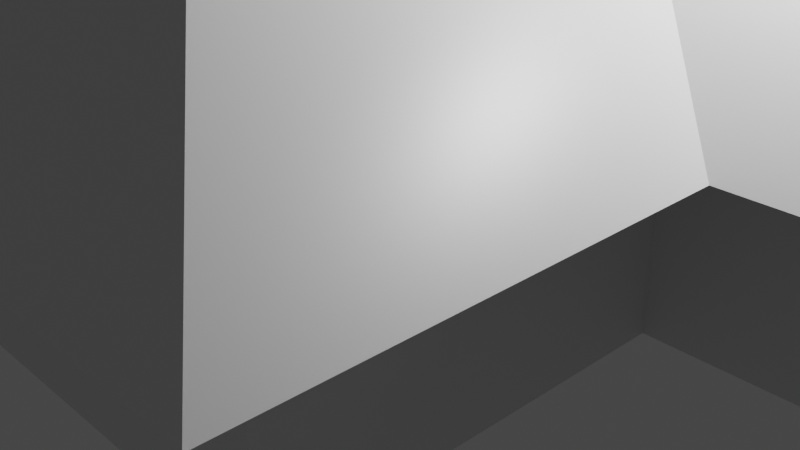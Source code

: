 # Source: house.blend  (saved by Blender 2.83.19; exported with 4.5.12 LTS)
import bpy
from mathutils import Matrix  # noqa: F401  (used for matrix-valued properties, if any)

bpy.ops.wm.read_factory_settings(use_empty=True)
scene = bpy.context.scene
scene.name = 'Scene'

# ---- collections
col_collection = bpy.data.collections.new('Collection'); scene.collection.children.link(col_collection)

# ---- materials (node trees are filled in below, after node groups)
mat_material = bpy.data.materials.new('Material')
mat_material.alpha_threshold = 0.0
mat_material.use_transparent_shadow = False
mat_material.line_color = (0.0, 0.0, 0.0, 1.0)

# ---- material node trees
mat_material.use_nodes = True; mat_material.node_tree.nodes.clear()
_N = mat_material.node_tree.nodes; _L = mat_material.node_tree.links
n0 = _N.new('ShaderNodeOutputMaterial'); n0.name = 'Material Output'; n0.location = (300, 300)
n1 = _N.new('ShaderNodeBsdfPrincipled'); n1.name = 'Principled BSDF'; n1.location = (10, 300)
n1.distribution = 'GGX'
n1.subsurface_method = 'BURLEY'
n1.inputs[2].default_value = 0.4
n1.inputs[3].default_value = 1.45
n1.inputs[27].default_value = (0.0, 0.0, 0.0, 1.0)
n1.inputs[28].default_value = 1.0
_L.new(n1.outputs[0], n0.inputs[0])
n0.is_active_output = True

# ---- world
world_world = bpy.data.worlds.new('World'); scene.world = world_world
world_world.use_nodes = True; world_world.node_tree.nodes.clear()
_N = world_world.node_tree.nodes; _L = world_world.node_tree.links
n0 = _N.new('ShaderNodeOutputWorld'); n0.name = 'World Output'; n0.location = (300, 300)
n1 = _N.new('ShaderNodeBackground'); n1.name = 'Background'; n1.location = (10, 300)
n1.inputs[0].default_value = (0.05088, 0.05088, 0.05088, 1.0)
_L.new(n1.outputs[0], n0.inputs[0])
n0.is_active_output = True
world_world.color = (0.05088, 0.05088, 0.05088)
world_world.use_sun_shadow = False
world_world.sun_shadow_jitter_overblur = 0.0

# ---- cameras
cam_camera = bpy.data.cameras.new('Camera')
cam_camera.clip_end = 100.0
cam_camera.ortho_scale = 7.314

# ---- lights
light_light = bpy.data.lights.new('Light', 'POINT')
light_light.transmission_factor = 0.0
light_light.energy = 1000.0
light_light.shadow_soft_size = 0.1
light_light.shadow_maximum_resolution = 0.006
light_light.use_absolute_resolution = True

# ---- meshes
me_cube = bpy.data.meshes.new('Cube')
me_cube.from_pydata([(2.982, -4.008, 0.0), (-3.018, -4.008, 0.0), (-3.018, 3.992, 0.0), (2.982, 3.992, 0.0), (2.982, 2.992, 0.0), (4.982, 2.992, 0.0), (4.982, -0.007615, 0.0), (2.982, -0.007615, 0.0), (2.982, -4.008, 2.0), (-3.018, -4.008, 2.0), (-3.018, 3.992, 2.0), (2.982, 3.992, 2.0), (2.982, 2.992, 2.0), (4.982, 2.992, 2.0), (4.982, -0.007615, 2.0), (2.982, -0.007615, 2.0)], [], [(15, 14, 13, 12, 11, 10, 9, 8), (2, 1, 9, 10), (4, 3, 11, 12), (6, 5, 13, 14), (0, 7, 15, 8), (0, 1, 9, 8), (3, 2, 10, 11), (5, 4, 12, 13), (7, 6, 14, 15)])
_uv = me_cube.uv_layers.new(name='UVMap')
_uv.uv.foreach_set('vector', [0.0, 0.0, 0.0, 0.0, 0.0, 0.0, 0.0, 0.0, 0.0, 0.0, 0.0, 0.0, 0.0, 0.0, 0.0, 0.0, 0.0, 0.0, 0.0, 0.0, 0.0, 0.0, 0.0, 0.0, 0.0, 0.0, 0.0, 0.0, 0.0, 0.0, 0.0, 0.0, 0.0, 0.0, 0.0, 0.0, 0.0, 0.0, 0.0, 0.0, 0.0, 0.0, 0.0, 0.0, 0.0, 0.0, 0.0, 0.0, 0.0, 0.0, 0.0, 0.0, 0.0, 0.0, 0.0, 0.0, 0.0, 0.0, 0.0, 0.0, 0.0, 0.0, 0.0, 0.0, 0.0, 0.0, 0.0, 0.0, 0.0, 0.0, 0.0, 0.0, 0.0, 0.0, 0.0, 0.0, 0.0, 0.0, 0.0, 0.0])
me_cube.materials.append(mat_material)
me_cube.use_remesh_preserve_volume = False
me_cube.use_remesh_preserve_attributes = False
me_cube.use_mirror_vertex_groups = False
me_cube.update()
me_cube_001 = bpy.data.meshes.new('Cube.001')
me_cube_001.from_pydata([(5.982, 3.992, 2.0), (3.982, -5.008, 2.0), (-4.018, -5.008, 2.0), (-4.018, 4.992, 2.0), (3.982, 4.992, 2.0), (3.982, 3.992, 2.0), (5.982, -1.008, 2.0), (3.982, -1.008, 2.0), (2.424, 0.4039, 2.0), (4.402, 0.4039, 2.0), (3.122, 2.572, 2.0), (3.122, 3.212, 2.0), (-1.497, 3.212, 2.0), (-1.497, -3.594, 2.0), (2.424, -3.594, 2.0), (4.402, 2.572, 2.0), (3.982, 1.492, 4.0), (-0.01781, -2.008, 5.0), (-0.01781, 1.992, 5.0), (1.263, 1.492, 4.0)], [], [(8, 14, 13, 12, 11, 10, 15, 9), (8, 9, 6, 7), (10, 11, 4, 5), (11, 12, 3, 4), (12, 13, 2, 3), (13, 14, 1, 2), (14, 8, 7, 1), (9, 15, 0, 6), (15, 10, 5, 0), (0, 5, 19, 16), (3, 2, 17, 18), (4, 18, 17, 1), (6, 0, 16), (2, 1, 17), (4, 3, 18), (7, 6, 16, 19)])
_uv = me_cube_001.uv_layers.new(name='UVMap')
_uv.uv.foreach_set('vector', [0.0, 0.0, 0.0, 0.0, 0.0, 0.0, 0.0, 0.0, 0.0, 0.0, 0.0, 0.0, 0.0, 0.0, 0.0, 0.0, 0.0, 0.0, 0.0, 0.0, 0.0, 0.0, 0.0, 0.0, 0.0, 0.0, 0.0, 0.0, 0.0, 0.0, 0.0, 0.0, 0.0, 0.0, 0.0, 0.0, 0.0, 0.0, 0.0, 0.0, 0.0, 0.0, 0.0, 0.0, 0.0, 0.0, 0.0, 0.0, 0.0, 0.0, 0.0, 0.0, 0.0, 0.0, 0.0, 0.0, 0.0, 0.0, 0.0, 0.0, 0.0, 0.0, 0.0, 0.0, 0.0, 0.0, 0.0, 0.0, 0.0, 0.0, 0.0, 0.0, 0.0, 0.0, 0.0, 0.0, 0.0, 0.0, 0.0, 0.0, 0.0, 0.0, 0.0, 0.0, 0.0, 0.0, 0.0, 0.0, 0.0, 0.0, 0.0, 0.0, 0.0, 0.0, 0.0, 0.0, 0.0, 0.0, 0.0, 0.0, 0.0, 0.0, 0.0, 0.0, 0.0, 0.0, 0.0, 0.0, 0.0, 0.0, 0.0, 0.0, 0.0, 0.0, 0.0, 0.0, 0.0, 0.0, 0.0, 0.0, 0.0, 0.0, 0.0, 0.0, 0.0, 0.0, 0.0, 0.0, 0.0, 0.0])
me_cube_001.materials.append(mat_material)
me_cube_001.use_remesh_preserve_volume = False
me_cube_001.use_remesh_preserve_attributes = False
me_cube_001.use_mirror_vertex_groups = False
me_cube_001.update()

# ---- objects
ob_cube = bpy.data.objects.new('Cube', me_cube)
ob_light = bpy.data.objects.new('Light', light_light)
ob_camera = bpy.data.objects.new('Camera', cam_camera)
ob_cube_001 = bpy.data.objects.new('Cube.001', me_cube_001)

# ---- transforms, parenting, visibility, modifiers, constraints
ob_cube.location = (0.0, 0.0, 0.0)
ob_cube.lock_rotations_4d = False
ob_cube.empty_display_type = 'ARROWS'
ob_cube.lineart.crease_threshold = 0.0
ob_light.location = (4.076, 1.005, 5.904)
ob_light.rotation_euler = (0.6503, 0.05522, 1.866)
ob_light.lock_rotations_4d = False
ob_light.empty_display_type = 'ARROWS'
ob_light.color = (0.0, 0.0, 0.0, 0.0)
ob_light.lineart.crease_threshold = 0.0
ob_camera.location = (7.359, -6.926, 4.958)
ob_camera.rotation_euler = (1.109, 0.0, 0.8149)
ob_camera.lock_rotations_4d = False
ob_camera.empty_display_type = 'ARROWS'
ob_camera.color = (0.0, 0.0, 0.0, 0.0)
ob_camera.display_type = 'WIRE'
ob_camera.lineart.crease_threshold = 0.0
ob_cube_001.location = (0.0, 0.0, 0.0)
ob_cube_001.lock_rotations_4d = False
ob_cube_001.empty_display_type = 'ARROWS'
ob_cube_001.lineart.crease_threshold = 0.0

# ---- collection membership
col_collection.objects.link(ob_cube)
col_collection.objects.link(ob_light)
col_collection.objects.link(ob_camera)
col_collection.objects.link(ob_cube_001)

# ---- scene / render settings (as saved in the file)
scene.camera = ob_camera
scene.frame_start = 1; scene.frame_end = 250; scene.frame_set(1)
scene.render.engine = 'BLENDER_EEVEE_NEXT'
scene.cycles.use_denoising = False
scene.cycles.samples = 128
scene.cycles.sampling_pattern = 'TABULATED_SOBOL'
scene.cycles.use_adaptive_sampling = False
scene.cycles.use_light_tree = False
scene.view_settings.view_transform = 'Filmic'
bpy.context.view_layer.update()
